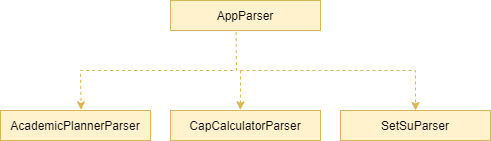

The diagram above was exported from draw.io. Its source (the exported page's mxGraphModel, read from the mxfile embedded in the PNG):
<mxGraphModel dx="1038" dy="580" grid="1" gridSize="10" guides="1" tooltips="1" connect="1" arrows="1" fold="1" page="1" pageScale="1" pageWidth="827" pageHeight="1169" math="0" shadow="0">
  <root>
    <mxCell id="0" />
    <mxCell id="1" parent="0" />
    <mxCell id="oUi6_hdJ9589xmLpS5GM-15" value="AppParser" style="rounded=0;whiteSpace=wrap;html=1;fillColor=#fff2cc;strokeColor=#d6b656;" parent="1" vertex="1">
      <mxGeometry x="210" y="50" width="150" height="30" as="geometry" />
    </mxCell>
    <mxCell id="oUi6_hdJ9589xmLpS5GM-16" value="AcademicPlannerParser" style="rounded=0;whiteSpace=wrap;html=1;fillColor=#fff2cc;strokeColor=#d6b656;" parent="1" vertex="1">
      <mxGeometry x="40" y="160" width="150" height="30" as="geometry" />
    </mxCell>
    <mxCell id="oUi6_hdJ9589xmLpS5GM-17" value="CapCalculatorParser" style="rounded=0;whiteSpace=wrap;html=1;fillColor=#fff2cc;strokeColor=#d6b656;" parent="1" vertex="1">
      <mxGeometry x="210" y="160" width="150" height="30" as="geometry" />
    </mxCell>
    <mxCell id="oUi6_hdJ9589xmLpS5GM-18" value="SetSuParser" style="rounded=0;whiteSpace=wrap;html=1;fillColor=#fff2cc;strokeColor=#d6b656;" parent="1" vertex="1">
      <mxGeometry x="380" y="160" width="150" height="30" as="geometry" />
    </mxCell>
    <mxCell id="oUi6_hdJ9589xmLpS5GM-35" value="" style="endArrow=classic;html=1;dashed=1;rounded=0;entryX=0.537;entryY=-0.022;entryDx=0;entryDy=0;fillColor=#fff2cc;strokeColor=#d6b656;exitX=0.437;exitY=1.047;exitDx=0;exitDy=0;exitPerimeter=0;entryPerimeter=0;" parent="1" target="oUi6_hdJ9589xmLpS5GM-16" edge="1" source="oUi6_hdJ9589xmLpS5GM-15">
      <mxGeometry width="50" height="50" relative="1" as="geometry">
        <mxPoint x="480" y="90" as="sourcePoint" />
        <mxPoint x="570" y="200" as="targetPoint" />
        <Array as="points">
          <mxPoint x="276" y="120" />
          <mxPoint x="120" y="120" />
        </Array>
      </mxGeometry>
    </mxCell>
    <mxCell id="oUi6_hdJ9589xmLpS5GM-36" value="" style="endArrow=classic;html=1;dashed=1;entryX=0.465;entryY=-0.02;entryDx=0;entryDy=0;rounded=0;fillColor=#fff2cc;strokeColor=#d6b656;entryPerimeter=0;" parent="1" target="oUi6_hdJ9589xmLpS5GM-17" edge="1">
      <mxGeometry width="50" height="50" relative="1" as="geometry">
        <mxPoint x="280" y="120" as="sourcePoint" />
        <mxPoint x="570" y="250" as="targetPoint" />
        <Array as="points">
          <mxPoint x="280" y="150" />
        </Array>
      </mxGeometry>
    </mxCell>
    <mxCell id="oUi6_hdJ9589xmLpS5GM-37" value="" style="endArrow=classic;html=1;dashed=1;entryX=0.5;entryY=0;entryDx=0;entryDy=0;rounded=0;fillColor=#fff2cc;strokeColor=#d6b656;" parent="1" target="oUi6_hdJ9589xmLpS5GM-18" edge="1">
      <mxGeometry width="50" height="50" relative="1" as="geometry">
        <mxPoint x="280" y="120" as="sourcePoint" />
        <mxPoint x="570" y="300" as="targetPoint" />
        <Array as="points">
          <mxPoint x="360" y="120" />
          <mxPoint x="455" y="120" />
        </Array>
      </mxGeometry>
    </mxCell>
  </root>
</mxGraphModel>